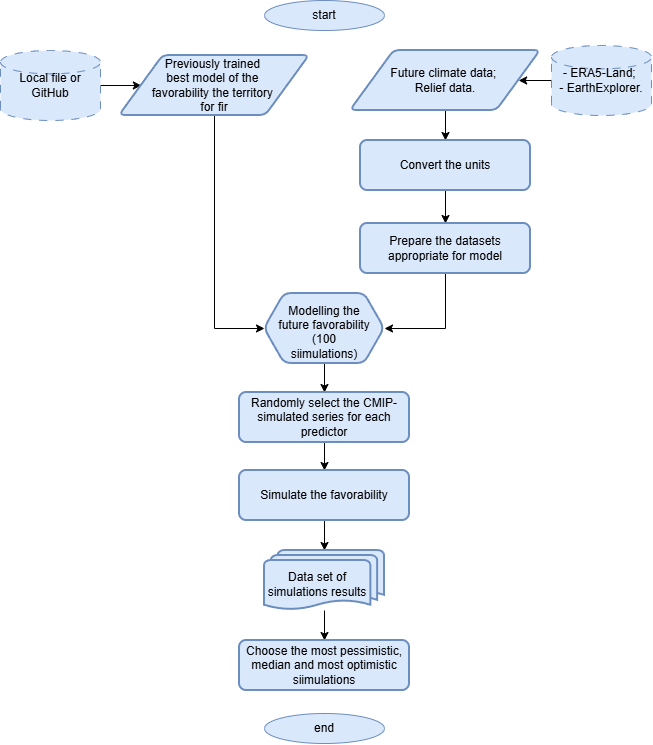

The diagram above was exported from draw.io. Its source (the exported page's mxGraphModel, read from the mxfile embedded in the PNG):
<mxGraphModel dx="1366" dy="830" grid="1" gridSize="10" guides="1" tooltips="1" connect="1" arrows="1" fold="1" page="1" pageScale="1" pageWidth="827" pageHeight="1169" math="0" shadow="0">
  <root>
    <mxCell id="0" />
    <mxCell id="1" parent="0" />
    <mxCell id="W97imSr3Oh1hHIhS6Gzf-1" parent="1" style="ellipse;whiteSpace=wrap;html=1;fillColor=#dae8fc;strokeColor=#6c8ebf;" value="start" vertex="1">
      <mxGeometry height="30" width="120" x="354" y="10" as="geometry" />
    </mxCell>
    <mxCell id="W97imSr3Oh1hHIhS6Gzf-5" edge="1" parent="1" source="W97imSr3Oh1hHIhS6Gzf-4" style="edgeStyle=orthogonalEdgeStyle;rounded=0;orthogonalLoop=1;jettySize=auto;html=1;" target="W97imSr3Oh1hHIhS6Gzf-7" value="">
      <mxGeometry relative="1" as="geometry">
        <mxPoint x="610" y="90" as="targetPoint" />
      </mxGeometry>
    </mxCell>
    <mxCell id="W97imSr3Oh1hHIhS6Gzf-4" parent="1" style="strokeWidth=1;html=1;shape=mxgraph.flowchart.database;whiteSpace=wrap;shadow=0;strokeColor=#6c8ebf;dashed=1;dashPattern=8 8;fillColor=#dae8fc;" value="- ERA5-Land;&amp;nbsp;&lt;div&gt;- EarthExplorer&lt;span style=&quot;background-color: transparent; color: light-dark(rgb(0, 0, 0), rgb(255, 255, 255));&quot;&gt;.&lt;/span&gt;&lt;/div&gt;" vertex="1">
      <mxGeometry height="70" width="100" x="641" y="55" as="geometry" />
    </mxCell>
    <mxCell id="vwK5uAAwhrMBPxZnj0KL-5" edge="1" parent="1" source="W97imSr3Oh1hHIhS6Gzf-7" style="edgeStyle=orthogonalEdgeStyle;rounded=0;orthogonalLoop=1;jettySize=auto;html=1;" target="vwK5uAAwhrMBPxZnj0KL-4" value="">
      <mxGeometry relative="1" as="geometry" />
    </mxCell>
    <mxCell id="W97imSr3Oh1hHIhS6Gzf-7" parent="1" style="shape=parallelogram;html=1;strokeWidth=2;perimeter=parallelogramPerimeter;whiteSpace=wrap;rounded=1;arcSize=12;size=0.23;align=center;fillColor=#dae8fc;strokeColor=#6c8ebf;" value="Future climate data;&amp;nbsp;&lt;div&gt;Relief data.&lt;/div&gt;" vertex="1">
      <mxGeometry height="60" width="190" x="440" y="60" as="geometry" />
    </mxCell>
    <mxCell id="rLYbGeF2wxdSfx8LHHcP-59" parent="1" style="ellipse;whiteSpace=wrap;html=1;fillColor=#dae8fc;strokeColor=#6c8ebf;" value="end" vertex="1">
      <mxGeometry height="30" width="120" x="354" y="723" as="geometry" />
    </mxCell>
    <mxCell id="vwK5uAAwhrMBPxZnj0KL-1" edge="1" parent="1" source="vwK5uAAwhrMBPxZnj0KL-2" style="edgeStyle=orthogonalEdgeStyle;rounded=0;orthogonalLoop=1;jettySize=auto;html=1;" target="vwK5uAAwhrMBPxZnj0KL-3" value="">
      <mxGeometry relative="1" as="geometry">
        <mxPoint x="304.5" y="95" as="targetPoint" />
      </mxGeometry>
    </mxCell>
    <mxCell id="vwK5uAAwhrMBPxZnj0KL-2" parent="1" style="strokeWidth=1;html=1;shape=mxgraph.flowchart.database;whiteSpace=wrap;shadow=0;strokeColor=#6c8ebf;dashed=1;dashPattern=8 8;fillColor=#dae8fc;" value="&lt;div&gt;Local file or GitHub&lt;/div&gt;" vertex="1">
      <mxGeometry height="70" width="100" x="90" y="60" as="geometry" />
    </mxCell>
    <mxCell id="R68Ja213MdY7uWVTic0f-2" edge="1" parent="1" source="vwK5uAAwhrMBPxZnj0KL-3" style="edgeStyle=orthogonalEdgeStyle;rounded=0;orthogonalLoop=1;jettySize=auto;html=1;entryX=0;entryY=0.5;entryDx=0;entryDy=0;" target="R68Ja213MdY7uWVTic0f-1">
      <mxGeometry relative="1" as="geometry" />
    </mxCell>
    <mxCell id="vwK5uAAwhrMBPxZnj0KL-3" parent="1" style="shape=parallelogram;html=1;strokeWidth=2;perimeter=parallelogramPerimeter;whiteSpace=wrap;rounded=1;arcSize=12;size=0.23;align=center;fillColor=#dae8fc;strokeColor=#6c8ebf;" value="Previously trained&amp;nbsp;&lt;div&gt;best model of the&amp;nbsp;&lt;/div&gt;&lt;div&gt;favorability the territory&amp;nbsp;&lt;/div&gt;&lt;div&gt;f&lt;span style=&quot;background-color: transparent; color: light-dark(rgb(0, 0, 0), rgb(255, 255, 255));&quot;&gt;or fir&lt;/span&gt;&lt;/div&gt;" vertex="1">
      <mxGeometry height="60" width="190" x="209" y="65" as="geometry" />
    </mxCell>
    <mxCell id="vwK5uAAwhrMBPxZnj0KL-7" edge="1" parent="1" source="vwK5uAAwhrMBPxZnj0KL-4" style="edgeStyle=orthogonalEdgeStyle;rounded=0;orthogonalLoop=1;jettySize=auto;html=1;" target="vwK5uAAwhrMBPxZnj0KL-6" value="">
      <mxGeometry relative="1" as="geometry" />
    </mxCell>
    <mxCell id="vwK5uAAwhrMBPxZnj0KL-4" parent="1" style="rounded=1;whiteSpace=wrap;html=1;absoluteArcSize=1;arcSize=14;strokeWidth=2;fillColor=#dae8fc;strokeColor=#6c8ebf;" value="Convert the units" vertex="1">
      <mxGeometry height="50" width="170" x="450" y="150" as="geometry" />
    </mxCell>
    <mxCell id="R68Ja213MdY7uWVTic0f-3" edge="1" parent="1" source="vwK5uAAwhrMBPxZnj0KL-6" style="edgeStyle=orthogonalEdgeStyle;rounded=0;orthogonalLoop=1;jettySize=auto;html=1;entryX=1;entryY=0.5;entryDx=0;entryDy=0;" target="R68Ja213MdY7uWVTic0f-1">
      <mxGeometry relative="1" as="geometry" />
    </mxCell>
    <mxCell id="vwK5uAAwhrMBPxZnj0KL-6" parent="1" style="rounded=1;whiteSpace=wrap;html=1;absoluteArcSize=1;arcSize=14;strokeWidth=2;fillColor=#dae8fc;strokeColor=#6c8ebf;" value="Prepare the datasets appropriate for model" vertex="1">
      <mxGeometry height="50" width="170" x="450" y="233" as="geometry" />
    </mxCell>
    <mxCell id="R68Ja213MdY7uWVTic0f-5" edge="1" parent="1" source="R68Ja213MdY7uWVTic0f-1" style="edgeStyle=orthogonalEdgeStyle;rounded=0;orthogonalLoop=1;jettySize=auto;html=1;" target="R68Ja213MdY7uWVTic0f-4" value="">
      <mxGeometry relative="1" as="geometry" />
    </mxCell>
    <mxCell id="R68Ja213MdY7uWVTic0f-1" parent="1" style="shape=hexagon;perimeter=hexagonPerimeter2;whiteSpace=wrap;html=1;shapeInside=1;fixedSize=1;rounded=1;strokeColor=#6c8ebf;strokeWidth=2;align=center;verticalAlign=middle;arcSize=14;absoluteArcSize=1;fontFamily=Helvetica;fontSize=12;fontColor=default;fillColor=#dae8fc;" value="Modelling the future favorability (100 siimulations)" vertex="1">
      <mxGeometry height="70" width="120" x="354" y="303" as="geometry" />
    </mxCell>
    <mxCell id="R68Ja213MdY7uWVTic0f-7" edge="1" parent="1" source="R68Ja213MdY7uWVTic0f-4" style="edgeStyle=orthogonalEdgeStyle;rounded=0;orthogonalLoop=1;jettySize=auto;html=1;" target="R68Ja213MdY7uWVTic0f-6" value="">
      <mxGeometry relative="1" as="geometry" />
    </mxCell>
    <mxCell id="R68Ja213MdY7uWVTic0f-4" parent="1" style="rounded=1;whiteSpace=wrap;html=1;absoluteArcSize=1;arcSize=14;strokeWidth=2;fillColor=#dae8fc;strokeColor=#6c8ebf;" value="Randomly select the CMIP-simulated series for each predictor" vertex="1">
      <mxGeometry height="50" width="170" x="329" y="402" as="geometry" />
    </mxCell>
    <mxCell id="R68Ja213MdY7uWVTic0f-9" edge="1" parent="1" source="R68Ja213MdY7uWVTic0f-6" style="edgeStyle=orthogonalEdgeStyle;rounded=0;orthogonalLoop=1;jettySize=auto;html=1;" target="R68Ja213MdY7uWVTic0f-8" value="">
      <mxGeometry relative="1" as="geometry" />
    </mxCell>
    <mxCell id="R68Ja213MdY7uWVTic0f-6" parent="1" style="rounded=1;whiteSpace=wrap;html=1;absoluteArcSize=1;arcSize=14;strokeWidth=2;fillColor=#dae8fc;strokeColor=#6c8ebf;" value="Simulate the favorability" vertex="1">
      <mxGeometry height="50" width="170" x="329" y="480" as="geometry" />
    </mxCell>
    <mxCell id="R68Ja213MdY7uWVTic0f-11" edge="1" parent="1" source="R68Ja213MdY7uWVTic0f-8" style="edgeStyle=orthogonalEdgeStyle;rounded=0;orthogonalLoop=1;jettySize=auto;html=1;" target="R68Ja213MdY7uWVTic0f-10" value="">
      <mxGeometry relative="1" as="geometry" />
    </mxCell>
    <mxCell id="R68Ja213MdY7uWVTic0f-8" parent="1" style="strokeWidth=2;html=1;shape=mxgraph.flowchart.multi-document;whiteSpace=wrap;boundedLbl=1;rounded=1;strokeColor=#6c8ebf;align=center;verticalAlign=middle;arcSize=14;absoluteArcSize=1;fontFamily=Helvetica;fontSize=12;fontColor=default;fillColor=#dae8fc;" value="Data set of simulations results" vertex="1">
      <mxGeometry height="60" width="120" x="354" y="560" as="geometry" />
    </mxCell>
    <mxCell id="R68Ja213MdY7uWVTic0f-10" parent="1" style="rounded=1;whiteSpace=wrap;html=1;absoluteArcSize=1;arcSize=14;strokeWidth=2;fillColor=#dae8fc;strokeColor=#6c8ebf;" value="Choose the most pessimistic, median and most optimistic siimulations" vertex="1">
      <mxGeometry height="50" width="170" x="329" y="650" as="geometry" />
    </mxCell>
  </root>
</mxGraphModel>